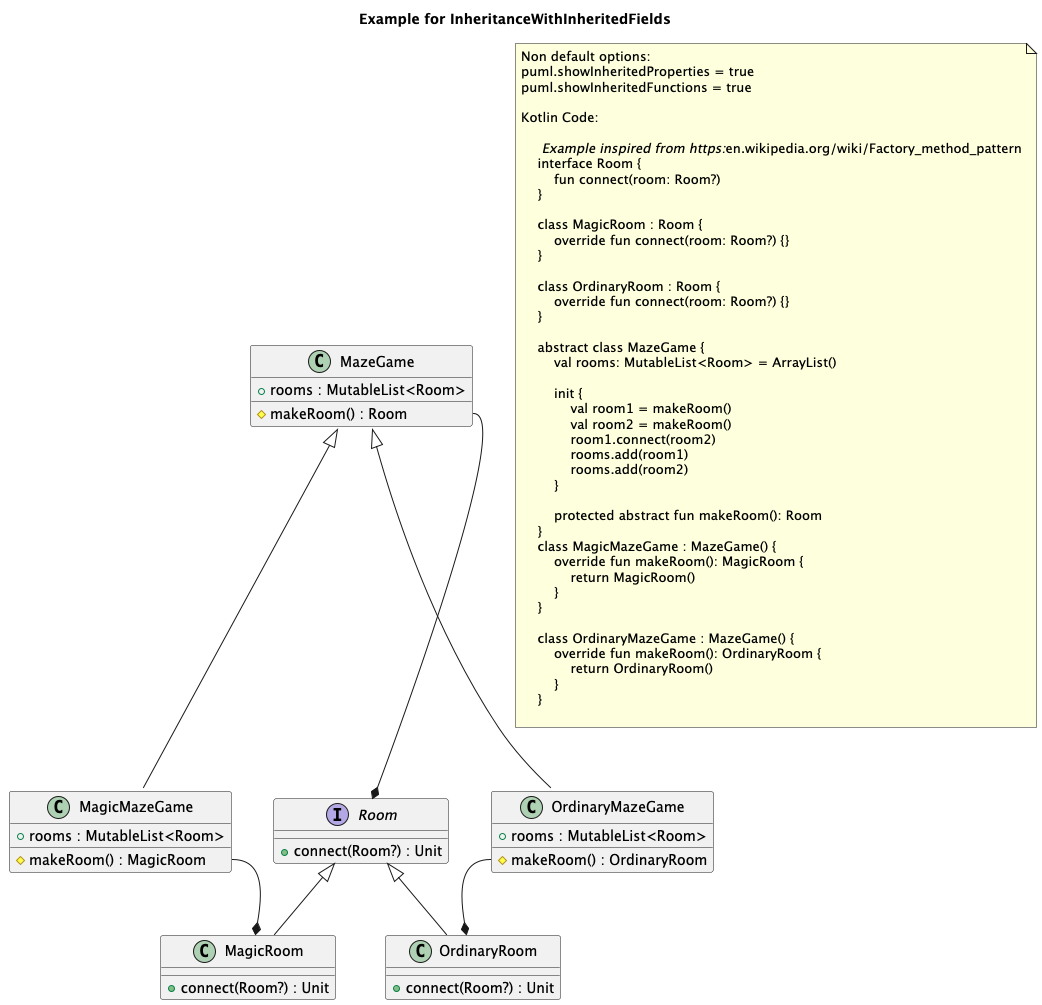

The diagram above was rendered by PlantUML. Its source (embedded in the PNG):
@startuml
title Example for InheritanceWithInheritedFields
'This file is generated by the GenerateExamplesForDoc test.

    '.Room
    interface "Room" as Room {
        + connect(Room?) : Unit
    }


    '.MagicRoom
    class "MagicRoom" as MagicRoom {
        + connect(Room?) : Unit
    }


    '.OrdinaryRoom
    class "OrdinaryRoom" as OrdinaryRoom {
        + connect(Room?) : Unit
    }


    '.MazeGame
    class "MazeGame" as MazeGame {
        + rooms : MutableList<Room>
		# makeRoom() : Room
    }


    '.MagicMazeGame
    class "MagicMazeGame" as MagicMazeGame {
        + rooms : MutableList<Room>
		# makeRoom() : MagicRoom
    }


    '.OrdinaryMazeGame
    class "OrdinaryMazeGame" as OrdinaryMazeGame {
        + rooms : MutableList<Room>
		# makeRoom() : OrdinaryRoom
    }


'Inheritance relations
Room <|-- MagicRoom
Room <|-- OrdinaryRoom
MazeGame <|-- MagicMazeGame
MazeGame <|-- OrdinaryMazeGame
'Property relations

'Function relations
MazeGame::makeRoom --* Room
MagicMazeGame::makeRoom --* MagicRoom
OrdinaryMazeGame::makeRoom --* OrdinaryRoom
note as note_of_code
Non default options:
puml.showInheritedProperties = true
puml.showInheritedFunctions = true

Kotlin Code:

    // Example inspired from https://en.wikipedia.org/wiki/Factory_method_pattern
    interface Room {
        fun connect(room: Room?)
    }
    
    class MagicRoom : Room {
        override fun connect(room: Room?) {}
    }
    
    class OrdinaryRoom : Room {
        override fun connect(room: Room?) {}
    }
    
    abstract class MazeGame {
        val rooms: MutableList<Room> = ArrayList()
    
        init {
            val room1 = makeRoom()
            val room2 = makeRoom()
            room1.connect(room2)
            rooms.add(room1)
            rooms.add(room2)
        }
    
        protected abstract fun makeRoom(): Room
    }
    class MagicMazeGame : MazeGame() {
        override fun makeRoom(): MagicRoom {
            return MagicRoom()
        }
    }
    
    class OrdinaryMazeGame : MazeGame() {
        override fun makeRoom(): OrdinaryRoom {
            return OrdinaryRoom()
        }
    }  
    
end note

@enduml